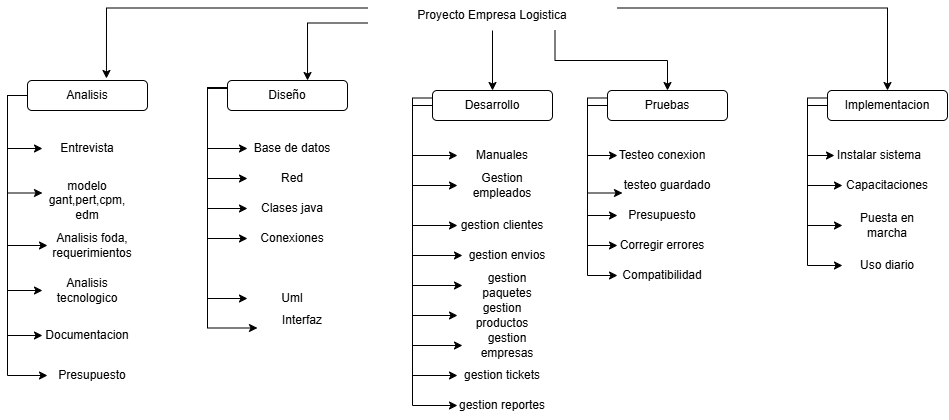

The diagram above was exported from draw.io. Its source (the exported page's mxGraphModel, read from the mxfile embedded in the PNG):
<mxGraphModel dx="1679" dy="434" grid="1" gridSize="10" guides="1" tooltips="1" connect="1" arrows="1" fold="1" page="1" pageScale="1" pageWidth="827" pageHeight="1169" math="0" shadow="0">
  <root>
    <mxCell id="0" />
    <mxCell id="1" parent="0" />
    <mxCell id="mBxlK9i6jQx_mTLfzsFV-72" edge="1" parent="1" source="mBxlK9i6jQx_mTLfzsFV-1" style="edgeStyle=orthogonalEdgeStyle;rounded=0;orthogonalLoop=1;jettySize=auto;html=1;exitX=0.5;exitY=1;exitDx=0;exitDy=0;entryX=0.5;entryY=0;entryDx=0;entryDy=0;" target="mBxlK9i6jQx_mTLfzsFV-4">
      <mxGeometry relative="1" as="geometry" />
    </mxCell>
    <mxCell id="mBxlK9i6jQx_mTLfzsFV-73" edge="1" parent="1" source="mBxlK9i6jQx_mTLfzsFV-1" style="edgeStyle=orthogonalEdgeStyle;rounded=0;orthogonalLoop=1;jettySize=auto;html=1;exitX=0.75;exitY=1;exitDx=0;exitDy=0;entryX=0.5;entryY=0;entryDx=0;entryDy=0;" target="mBxlK9i6jQx_mTLfzsFV-5">
      <mxGeometry relative="1" as="geometry" />
    </mxCell>
    <mxCell id="mBxlK9i6jQx_mTLfzsFV-74" edge="1" parent="1" source="mBxlK9i6jQx_mTLfzsFV-1" style="edgeStyle=orthogonalEdgeStyle;rounded=0;orthogonalLoop=1;jettySize=auto;html=1;exitX=1;exitY=0.25;exitDx=0;exitDy=0;entryX=0.5;entryY=0;entryDx=0;entryDy=0;" target="mBxlK9i6jQx_mTLfzsFV-6">
      <mxGeometry relative="1" as="geometry" />
    </mxCell>
    <mxCell id="mBxlK9i6jQx_mTLfzsFV-1" parent="1" style="text;html=1;whiteSpace=wrap;strokeColor=none;fillColor=none;align=center;verticalAlign=middle;rounded=0;" value="Proyecto Empresa Logistica" vertex="1">
      <mxGeometry height="30" width="250" x="270" y="110" as="geometry" />
    </mxCell>
    <mxCell id="mBxlK9i6jQx_mTLfzsFV-13" edge="1" parent="1" source="mBxlK9i6jQx_mTLfzsFV-2" style="edgeStyle=orthogonalEdgeStyle;rounded=0;orthogonalLoop=1;jettySize=auto;html=1;exitX=0;exitY=0.5;exitDx=0;exitDy=0;entryX=0;entryY=0.5;entryDx=0;entryDy=0;" target="mBxlK9i6jQx_mTLfzsFV-7">
      <mxGeometry relative="1" as="geometry" />
    </mxCell>
    <mxCell id="mBxlK9i6jQx_mTLfzsFV-14" edge="1" parent="1" source="mBxlK9i6jQx_mTLfzsFV-2" style="edgeStyle=orthogonalEdgeStyle;rounded=0;orthogonalLoop=1;jettySize=auto;html=1;exitX=0;exitY=0.5;exitDx=0;exitDy=0;entryX=0;entryY=0.25;entryDx=0;entryDy=0;" target="mBxlK9i6jQx_mTLfzsFV-8">
      <mxGeometry relative="1" as="geometry" />
    </mxCell>
    <mxCell id="mBxlK9i6jQx_mTLfzsFV-15" edge="1" parent="1" source="mBxlK9i6jQx_mTLfzsFV-2" style="edgeStyle=orthogonalEdgeStyle;rounded=0;orthogonalLoop=1;jettySize=auto;html=1;exitX=0;exitY=0.5;exitDx=0;exitDy=0;entryX=0;entryY=0.5;entryDx=0;entryDy=0;" target="mBxlK9i6jQx_mTLfzsFV-9">
      <mxGeometry relative="1" as="geometry" />
    </mxCell>
    <mxCell id="mBxlK9i6jQx_mTLfzsFV-16" edge="1" parent="1" source="mBxlK9i6jQx_mTLfzsFV-2" style="edgeStyle=orthogonalEdgeStyle;rounded=0;orthogonalLoop=1;jettySize=auto;html=1;exitX=0;exitY=0.5;exitDx=0;exitDy=0;entryX=0;entryY=0.5;entryDx=0;entryDy=0;" target="mBxlK9i6jQx_mTLfzsFV-11">
      <mxGeometry relative="1" as="geometry" />
    </mxCell>
    <mxCell id="mBxlK9i6jQx_mTLfzsFV-17" edge="1" parent="1" source="mBxlK9i6jQx_mTLfzsFV-2" style="edgeStyle=orthogonalEdgeStyle;rounded=0;orthogonalLoop=1;jettySize=auto;html=1;exitX=0;exitY=0.5;exitDx=0;exitDy=0;entryX=0;entryY=0.5;entryDx=0;entryDy=0;" target="mBxlK9i6jQx_mTLfzsFV-12">
      <mxGeometry relative="1" as="geometry" />
    </mxCell>
    <mxCell id="mBxlK9i6jQx_mTLfzsFV-54" edge="1" parent="1" source="mBxlK9i6jQx_mTLfzsFV-2" style="edgeStyle=orthogonalEdgeStyle;rounded=0;orthogonalLoop=1;jettySize=auto;html=1;exitX=0;exitY=0.5;exitDx=0;exitDy=0;entryX=0;entryY=0.5;entryDx=0;entryDy=0;" target="mBxlK9i6jQx_mTLfzsFV-53">
      <mxGeometry relative="1" as="geometry" />
    </mxCell>
    <mxCell id="mBxlK9i6jQx_mTLfzsFV-2" parent="1" style="rounded=1;whiteSpace=wrap;html=1;" value="Analisis" vertex="1">
      <mxGeometry height="30" width="120" x="-70" y="190" as="geometry" />
    </mxCell>
    <mxCell id="mBxlK9i6jQx_mTLfzsFV-26" edge="1" parent="1" source="mBxlK9i6jQx_mTLfzsFV-3" style="edgeStyle=orthogonalEdgeStyle;rounded=0;orthogonalLoop=1;jettySize=auto;html=1;exitX=0;exitY=0.25;exitDx=0;exitDy=0;entryX=0;entryY=0.5;entryDx=0;entryDy=0;" target="mBxlK9i6jQx_mTLfzsFV-18">
      <mxGeometry relative="1" as="geometry" />
    </mxCell>
    <mxCell id="mBxlK9i6jQx_mTLfzsFV-27" edge="1" parent="1" source="mBxlK9i6jQx_mTLfzsFV-3" style="edgeStyle=orthogonalEdgeStyle;rounded=0;orthogonalLoop=1;jettySize=auto;html=1;exitX=0;exitY=0.25;exitDx=0;exitDy=0;entryX=0;entryY=0.5;entryDx=0;entryDy=0;" target="mBxlK9i6jQx_mTLfzsFV-19">
      <mxGeometry relative="1" as="geometry" />
    </mxCell>
    <mxCell id="mBxlK9i6jQx_mTLfzsFV-28" edge="1" parent="1" source="mBxlK9i6jQx_mTLfzsFV-3" style="edgeStyle=orthogonalEdgeStyle;rounded=0;orthogonalLoop=1;jettySize=auto;html=1;exitX=0;exitY=0.25;exitDx=0;exitDy=0;entryX=0;entryY=0.5;entryDx=0;entryDy=0;" target="mBxlK9i6jQx_mTLfzsFV-20">
      <mxGeometry relative="1" as="geometry" />
    </mxCell>
    <mxCell id="mBxlK9i6jQx_mTLfzsFV-29" edge="1" parent="1" source="mBxlK9i6jQx_mTLfzsFV-3" style="edgeStyle=orthogonalEdgeStyle;rounded=0;orthogonalLoop=1;jettySize=auto;html=1;exitX=0;exitY=0.25;exitDx=0;exitDy=0;entryX=0;entryY=0.5;entryDx=0;entryDy=0;" target="mBxlK9i6jQx_mTLfzsFV-21">
      <mxGeometry relative="1" as="geometry" />
    </mxCell>
    <mxCell id="mBxlK9i6jQx_mTLfzsFV-31" edge="1" parent="1" source="mBxlK9i6jQx_mTLfzsFV-3" style="edgeStyle=orthogonalEdgeStyle;rounded=0;orthogonalLoop=1;jettySize=auto;html=1;exitX=0;exitY=0.25;exitDx=0;exitDy=0;entryX=0;entryY=0.5;entryDx=0;entryDy=0;" target="mBxlK9i6jQx_mTLfzsFV-23">
      <mxGeometry relative="1" as="geometry" />
    </mxCell>
    <mxCell id="mBxlK9i6jQx_mTLfzsFV-32" edge="1" parent="1" source="mBxlK9i6jQx_mTLfzsFV-3" style="edgeStyle=orthogonalEdgeStyle;rounded=0;orthogonalLoop=1;jettySize=auto;html=1;exitX=0;exitY=0.25;exitDx=0;exitDy=0;entryX=0;entryY=0.75;entryDx=0;entryDy=0;" target="mBxlK9i6jQx_mTLfzsFV-24">
      <mxGeometry relative="1" as="geometry" />
    </mxCell>
    <mxCell id="mBxlK9i6jQx_mTLfzsFV-3" parent="1" style="rounded=1;whiteSpace=wrap;html=1;" value="Diseño" vertex="1">
      <mxGeometry height="30" width="120" x="130" y="190" as="geometry" />
    </mxCell>
    <mxCell id="mBxlK9i6jQx_mTLfzsFV-41" edge="1" parent="1" source="mBxlK9i6jQx_mTLfzsFV-4" style="edgeStyle=orthogonalEdgeStyle;rounded=0;orthogonalLoop=1;jettySize=auto;html=1;exitX=0;exitY=0.5;exitDx=0;exitDy=0;entryX=0;entryY=0.5;entryDx=0;entryDy=0;" target="mBxlK9i6jQx_mTLfzsFV-22">
      <mxGeometry relative="1" as="geometry" />
    </mxCell>
    <mxCell id="mBxlK9i6jQx_mTLfzsFV-42" edge="1" parent="1" source="mBxlK9i6jQx_mTLfzsFV-4" style="edgeStyle=orthogonalEdgeStyle;rounded=0;orthogonalLoop=1;jettySize=auto;html=1;exitX=0;exitY=0.5;exitDx=0;exitDy=0;entryX=0;entryY=0.5;entryDx=0;entryDy=0;" target="mBxlK9i6jQx_mTLfzsFV-33">
      <mxGeometry relative="1" as="geometry" />
    </mxCell>
    <mxCell id="mBxlK9i6jQx_mTLfzsFV-43" edge="1" parent="1" source="mBxlK9i6jQx_mTLfzsFV-4" style="edgeStyle=orthogonalEdgeStyle;rounded=0;orthogonalLoop=1;jettySize=auto;html=1;exitX=0;exitY=0.5;exitDx=0;exitDy=0;entryX=0;entryY=0.5;entryDx=0;entryDy=0;" target="mBxlK9i6jQx_mTLfzsFV-34">
      <mxGeometry relative="1" as="geometry" />
    </mxCell>
    <mxCell id="mBxlK9i6jQx_mTLfzsFV-44" edge="1" parent="1" source="mBxlK9i6jQx_mTLfzsFV-4" style="edgeStyle=orthogonalEdgeStyle;rounded=0;orthogonalLoop=1;jettySize=auto;html=1;exitX=0;exitY=0.5;exitDx=0;exitDy=0;entryX=0;entryY=0.5;entryDx=0;entryDy=0;" target="mBxlK9i6jQx_mTLfzsFV-35">
      <mxGeometry relative="1" as="geometry" />
    </mxCell>
    <mxCell id="mBxlK9i6jQx_mTLfzsFV-45" edge="1" parent="1" source="mBxlK9i6jQx_mTLfzsFV-4" style="edgeStyle=orthogonalEdgeStyle;rounded=0;orthogonalLoop=1;jettySize=auto;html=1;exitX=0;exitY=0.5;exitDx=0;exitDy=0;entryX=0;entryY=0.5;entryDx=0;entryDy=0;" target="mBxlK9i6jQx_mTLfzsFV-36">
      <mxGeometry relative="1" as="geometry" />
    </mxCell>
    <mxCell id="mBxlK9i6jQx_mTLfzsFV-46" edge="1" parent="1" source="mBxlK9i6jQx_mTLfzsFV-4" style="edgeStyle=orthogonalEdgeStyle;rounded=0;orthogonalLoop=1;jettySize=auto;html=1;exitX=0;exitY=0.5;exitDx=0;exitDy=0;entryX=0;entryY=0.5;entryDx=0;entryDy=0;" target="mBxlK9i6jQx_mTLfzsFV-37">
      <mxGeometry relative="1" as="geometry" />
    </mxCell>
    <mxCell id="mBxlK9i6jQx_mTLfzsFV-47" edge="1" parent="1" source="mBxlK9i6jQx_mTLfzsFV-4" style="edgeStyle=orthogonalEdgeStyle;rounded=0;orthogonalLoop=1;jettySize=auto;html=1;exitX=0;exitY=0.25;exitDx=0;exitDy=0;entryX=0;entryY=0.5;entryDx=0;entryDy=0;" target="mBxlK9i6jQx_mTLfzsFV-38">
      <mxGeometry relative="1" as="geometry" />
    </mxCell>
    <mxCell id="mBxlK9i6jQx_mTLfzsFV-48" edge="1" parent="1" source="mBxlK9i6jQx_mTLfzsFV-4" style="edgeStyle=orthogonalEdgeStyle;rounded=0;orthogonalLoop=1;jettySize=auto;html=1;exitX=0;exitY=0.5;exitDx=0;exitDy=0;entryX=0;entryY=0.5;entryDx=0;entryDy=0;" target="mBxlK9i6jQx_mTLfzsFV-39">
      <mxGeometry relative="1" as="geometry" />
    </mxCell>
    <mxCell id="mBxlK9i6jQx_mTLfzsFV-49" edge="1" parent="1" source="mBxlK9i6jQx_mTLfzsFV-4" style="edgeStyle=orthogonalEdgeStyle;rounded=0;orthogonalLoop=1;jettySize=auto;html=1;exitX=0;exitY=0.5;exitDx=0;exitDy=0;entryX=0;entryY=0.5;entryDx=0;entryDy=0;" target="mBxlK9i6jQx_mTLfzsFV-40">
      <mxGeometry relative="1" as="geometry" />
    </mxCell>
    <mxCell id="mBxlK9i6jQx_mTLfzsFV-4" parent="1" style="rounded=1;whiteSpace=wrap;html=1;" value="Desarrollo" vertex="1">
      <mxGeometry height="30" width="120" x="335" y="200" as="geometry" />
    </mxCell>
    <mxCell id="mBxlK9i6jQx_mTLfzsFV-57" edge="1" parent="1" source="mBxlK9i6jQx_mTLfzsFV-5" style="edgeStyle=orthogonalEdgeStyle;rounded=0;orthogonalLoop=1;jettySize=auto;html=1;exitX=0;exitY=0.5;exitDx=0;exitDy=0;entryX=0;entryY=0.5;entryDx=0;entryDy=0;" target="mBxlK9i6jQx_mTLfzsFV-50">
      <mxGeometry relative="1" as="geometry" />
    </mxCell>
    <mxCell id="mBxlK9i6jQx_mTLfzsFV-58" edge="1" parent="1" source="mBxlK9i6jQx_mTLfzsFV-5" style="edgeStyle=orthogonalEdgeStyle;rounded=0;orthogonalLoop=1;jettySize=auto;html=1;exitX=0;exitY=0.5;exitDx=0;exitDy=0;entryX=0;entryY=0.75;entryDx=0;entryDy=0;" target="mBxlK9i6jQx_mTLfzsFV-51">
      <mxGeometry relative="1" as="geometry" />
    </mxCell>
    <mxCell id="mBxlK9i6jQx_mTLfzsFV-59" edge="1" parent="1" source="mBxlK9i6jQx_mTLfzsFV-5" style="edgeStyle=orthogonalEdgeStyle;rounded=0;orthogonalLoop=1;jettySize=auto;html=1;exitX=0;exitY=0.5;exitDx=0;exitDy=0;entryX=0;entryY=0.5;entryDx=0;entryDy=0;" target="mBxlK9i6jQx_mTLfzsFV-52">
      <mxGeometry relative="1" as="geometry" />
    </mxCell>
    <mxCell id="mBxlK9i6jQx_mTLfzsFV-60" edge="1" parent="1" source="mBxlK9i6jQx_mTLfzsFV-5" style="edgeStyle=orthogonalEdgeStyle;rounded=0;orthogonalLoop=1;jettySize=auto;html=1;exitX=0;exitY=0.25;exitDx=0;exitDy=0;entryX=0;entryY=0.5;entryDx=0;entryDy=0;" target="mBxlK9i6jQx_mTLfzsFV-55">
      <mxGeometry relative="1" as="geometry" />
    </mxCell>
    <mxCell id="mBxlK9i6jQx_mTLfzsFV-61" edge="1" parent="1" source="mBxlK9i6jQx_mTLfzsFV-5" style="edgeStyle=orthogonalEdgeStyle;rounded=0;orthogonalLoop=1;jettySize=auto;html=1;exitX=0;exitY=0.5;exitDx=0;exitDy=0;entryX=0;entryY=0.5;entryDx=0;entryDy=0;" target="mBxlK9i6jQx_mTLfzsFV-56">
      <mxGeometry relative="1" as="geometry" />
    </mxCell>
    <mxCell id="mBxlK9i6jQx_mTLfzsFV-5" parent="1" style="rounded=1;whiteSpace=wrap;html=1;" value="Pruebas" vertex="1">
      <mxGeometry height="30" width="120" x="510" y="200" as="geometry" />
    </mxCell>
    <mxCell id="mBxlK9i6jQx_mTLfzsFV-66" edge="1" parent="1" source="mBxlK9i6jQx_mTLfzsFV-6" style="edgeStyle=orthogonalEdgeStyle;rounded=0;orthogonalLoop=1;jettySize=auto;html=1;exitX=0;exitY=0.5;exitDx=0;exitDy=0;entryX=0;entryY=0.5;entryDx=0;entryDy=0;" target="mBxlK9i6jQx_mTLfzsFV-62">
      <mxGeometry relative="1" as="geometry" />
    </mxCell>
    <mxCell id="mBxlK9i6jQx_mTLfzsFV-67" edge="1" parent="1" source="mBxlK9i6jQx_mTLfzsFV-6" style="edgeStyle=orthogonalEdgeStyle;rounded=0;orthogonalLoop=1;jettySize=auto;html=1;exitX=0;exitY=0.25;exitDx=0;exitDy=0;entryX=0;entryY=0.5;entryDx=0;entryDy=0;" target="mBxlK9i6jQx_mTLfzsFV-63">
      <mxGeometry relative="1" as="geometry" />
    </mxCell>
    <mxCell id="mBxlK9i6jQx_mTLfzsFV-68" edge="1" parent="1" source="mBxlK9i6jQx_mTLfzsFV-6" style="edgeStyle=orthogonalEdgeStyle;rounded=0;orthogonalLoop=1;jettySize=auto;html=1;exitX=0;exitY=0.5;exitDx=0;exitDy=0;entryX=0;entryY=0.5;entryDx=0;entryDy=0;" target="mBxlK9i6jQx_mTLfzsFV-64">
      <mxGeometry relative="1" as="geometry" />
    </mxCell>
    <mxCell id="mBxlK9i6jQx_mTLfzsFV-69" edge="1" parent="1" source="mBxlK9i6jQx_mTLfzsFV-6" style="edgeStyle=orthogonalEdgeStyle;rounded=0;orthogonalLoop=1;jettySize=auto;html=1;exitX=0;exitY=0.5;exitDx=0;exitDy=0;entryX=0;entryY=0.5;entryDx=0;entryDy=0;" target="mBxlK9i6jQx_mTLfzsFV-65">
      <mxGeometry relative="1" as="geometry" />
    </mxCell>
    <mxCell id="mBxlK9i6jQx_mTLfzsFV-6" parent="1" style="rounded=1;whiteSpace=wrap;html=1;" value="Implementacion" vertex="1">
      <mxGeometry height="30" width="120" x="730" y="200" as="geometry" />
    </mxCell>
    <mxCell id="mBxlK9i6jQx_mTLfzsFV-7" parent="1" style="text;html=1;whiteSpace=wrap;strokeColor=none;fillColor=none;align=center;verticalAlign=middle;rounded=0;" value="Entrevista" vertex="1">
      <mxGeometry height="30" width="90" x="-55" y="243" as="geometry" />
    </mxCell>
    <mxCell id="mBxlK9i6jQx_mTLfzsFV-8" parent="1" style="text;html=1;whiteSpace=wrap;strokeColor=none;fillColor=none;align=center;verticalAlign=middle;rounded=0;" value="modelo gant,pert,cpm, edm" vertex="1">
      <mxGeometry height="30" width="90" x="-55" y="295" as="geometry" />
    </mxCell>
    <mxCell id="mBxlK9i6jQx_mTLfzsFV-9" parent="1" style="text;html=1;whiteSpace=wrap;strokeColor=none;fillColor=none;align=center;verticalAlign=middle;rounded=0;" value="Analisis foda, requerimientos" vertex="1">
      <mxGeometry height="30" width="90" x="-50" y="340" as="geometry" />
    </mxCell>
    <mxCell id="mBxlK9i6jQx_mTLfzsFV-11" parent="1" style="text;html=1;whiteSpace=wrap;strokeColor=none;fillColor=none;align=center;verticalAlign=middle;rounded=0;" value="Analisis tecnologico" vertex="1">
      <mxGeometry height="30" width="90" x="-55" y="385" as="geometry" />
    </mxCell>
    <mxCell id="mBxlK9i6jQx_mTLfzsFV-12" parent="1" style="text;html=1;whiteSpace=wrap;strokeColor=none;fillColor=none;align=center;verticalAlign=middle;rounded=0;" value="Documentacion" vertex="1">
      <mxGeometry height="30" width="90" x="-55" y="430" as="geometry" />
    </mxCell>
    <mxCell id="mBxlK9i6jQx_mTLfzsFV-18" parent="1" style="text;html=1;whiteSpace=wrap;strokeColor=none;fillColor=none;align=center;verticalAlign=middle;rounded=0;" value="Base de datos" vertex="1">
      <mxGeometry height="30" width="90" x="150" y="243" as="geometry" />
    </mxCell>
    <mxCell id="mBxlK9i6jQx_mTLfzsFV-19" parent="1" style="text;html=1;whiteSpace=wrap;strokeColor=none;fillColor=none;align=center;verticalAlign=middle;rounded=0;" value="Red" vertex="1">
      <mxGeometry height="30" width="90" x="150" y="273" as="geometry" />
    </mxCell>
    <mxCell id="mBxlK9i6jQx_mTLfzsFV-20" parent="1" style="text;html=1;whiteSpace=wrap;strokeColor=none;fillColor=none;align=center;verticalAlign=middle;rounded=0;" value="Clases java" vertex="1">
      <mxGeometry height="30" width="90" x="150" y="303" as="geometry" />
    </mxCell>
    <mxCell id="mBxlK9i6jQx_mTLfzsFV-21" parent="1" style="text;html=1;whiteSpace=wrap;strokeColor=none;fillColor=none;align=center;verticalAlign=middle;rounded=0;" value="Conexiones" vertex="1">
      <mxGeometry height="30" width="90" x="150" y="333" as="geometry" />
    </mxCell>
    <mxCell id="mBxlK9i6jQx_mTLfzsFV-22" parent="1" style="text;html=1;whiteSpace=wrap;strokeColor=none;fillColor=none;align=center;verticalAlign=middle;rounded=0;" value="Manuales" vertex="1">
      <mxGeometry height="30" width="90" x="360" y="250" as="geometry" />
    </mxCell>
    <mxCell id="mBxlK9i6jQx_mTLfzsFV-23" parent="1" style="text;html=1;whiteSpace=wrap;strokeColor=none;fillColor=none;align=center;verticalAlign=middle;rounded=0;" value="Uml" vertex="1">
      <mxGeometry height="30" width="90" x="150" y="393" as="geometry" />
    </mxCell>
    <mxCell id="mBxlK9i6jQx_mTLfzsFV-24" parent="1" style="text;html=1;whiteSpace=wrap;strokeColor=none;fillColor=none;align=center;verticalAlign=middle;rounded=0;" value="Interfaz" vertex="1">
      <mxGeometry height="30" width="90" x="160" y="415" as="geometry" />
    </mxCell>
    <mxCell id="mBxlK9i6jQx_mTLfzsFV-33" parent="1" style="text;html=1;whiteSpace=wrap;strokeColor=none;fillColor=none;align=center;verticalAlign=middle;rounded=0;" value="Gestion empleados" vertex="1">
      <mxGeometry height="30" width="90" x="360" y="280" as="geometry" />
    </mxCell>
    <mxCell id="mBxlK9i6jQx_mTLfzsFV-34" parent="1" style="text;html=1;whiteSpace=wrap;strokeColor=none;fillColor=none;align=center;verticalAlign=middle;rounded=0;" value="gestion clientes" vertex="1">
      <mxGeometry height="30" width="90" x="360" y="320" as="geometry" />
    </mxCell>
    <mxCell id="mBxlK9i6jQx_mTLfzsFV-35" parent="1" style="text;html=1;whiteSpace=wrap;strokeColor=none;fillColor=none;align=center;verticalAlign=middle;rounded=0;" value="gestion envios" vertex="1">
      <mxGeometry height="30" width="90" x="365" y="350" as="geometry" />
    </mxCell>
    <mxCell id="mBxlK9i6jQx_mTLfzsFV-36" parent="1" style="text;html=1;whiteSpace=wrap;strokeColor=none;fillColor=none;align=center;verticalAlign=middle;rounded=0;" value="gestion paquetes" vertex="1">
      <mxGeometry height="30" width="90" x="365" y="380" as="geometry" />
    </mxCell>
    <mxCell id="mBxlK9i6jQx_mTLfzsFV-37" parent="1" style="text;html=1;whiteSpace=wrap;strokeColor=none;fillColor=none;align=center;verticalAlign=middle;rounded=0;" value="gestion productos" vertex="1">
      <mxGeometry height="30" width="90" x="360" y="410" as="geometry" />
    </mxCell>
    <mxCell id="mBxlK9i6jQx_mTLfzsFV-38" parent="1" style="text;html=1;whiteSpace=wrap;strokeColor=none;fillColor=none;align=center;verticalAlign=middle;rounded=0;" value="gestion empresas" vertex="1">
      <mxGeometry height="30" width="90" x="365" y="440" as="geometry" />
    </mxCell>
    <mxCell id="mBxlK9i6jQx_mTLfzsFV-39" parent="1" style="text;html=1;whiteSpace=wrap;strokeColor=none;fillColor=none;align=center;verticalAlign=middle;rounded=0;" value="gestion tickets" vertex="1">
      <mxGeometry height="30" width="90" x="360" y="470" as="geometry" />
    </mxCell>
    <mxCell id="mBxlK9i6jQx_mTLfzsFV-40" parent="1" style="text;html=1;whiteSpace=wrap;strokeColor=none;fillColor=none;align=center;verticalAlign=middle;rounded=0;" value="gestion reportes" vertex="1">
      <mxGeometry height="30" width="90" x="360" y="500" as="geometry" />
    </mxCell>
    <mxCell id="mBxlK9i6jQx_mTLfzsFV-50" parent="1" style="text;html=1;whiteSpace=wrap;strokeColor=none;fillColor=none;align=center;verticalAlign=middle;rounded=0;" value="Testeo conexion" vertex="1">
      <mxGeometry height="30" width="90" x="520" y="250" as="geometry" />
    </mxCell>
    <mxCell id="mBxlK9i6jQx_mTLfzsFV-51" parent="1" style="text;html=1;whiteSpace=wrap;strokeColor=none;fillColor=none;align=center;verticalAlign=middle;rounded=0;" value="testeo guardado" vertex="1">
      <mxGeometry height="30" width="90" x="525" y="280" as="geometry" />
    </mxCell>
    <mxCell id="mBxlK9i6jQx_mTLfzsFV-52" parent="1" style="text;html=1;whiteSpace=wrap;strokeColor=none;fillColor=none;align=center;verticalAlign=middle;rounded=0;" value="Presupuesto" vertex="1">
      <mxGeometry height="30" width="90" x="520" y="310" as="geometry" />
    </mxCell>
    <mxCell id="mBxlK9i6jQx_mTLfzsFV-53" parent="1" style="text;html=1;whiteSpace=wrap;strokeColor=none;fillColor=none;align=center;verticalAlign=middle;rounded=0;" value="Presupuesto" vertex="1">
      <mxGeometry height="30" width="90" x="-50" y="470" as="geometry" />
    </mxCell>
    <mxCell id="mBxlK9i6jQx_mTLfzsFV-55" parent="1" style="text;html=1;whiteSpace=wrap;strokeColor=none;fillColor=none;align=center;verticalAlign=middle;rounded=0;" value="Corregir errores" vertex="1">
      <mxGeometry height="30" width="90" x="520" y="340" as="geometry" />
    </mxCell>
    <mxCell id="mBxlK9i6jQx_mTLfzsFV-56" parent="1" style="text;html=1;whiteSpace=wrap;strokeColor=none;fillColor=none;align=center;verticalAlign=middle;rounded=0;" value="Compatibilidad" vertex="1">
      <mxGeometry height="30" width="90" x="520" y="370" as="geometry" />
    </mxCell>
    <mxCell id="mBxlK9i6jQx_mTLfzsFV-62" parent="1" style="text;html=1;whiteSpace=wrap;strokeColor=none;fillColor=none;align=center;verticalAlign=middle;rounded=0;" value="Instalar sistema" vertex="1">
      <mxGeometry height="30" width="90" x="737" y="250" as="geometry" />
    </mxCell>
    <mxCell id="mBxlK9i6jQx_mTLfzsFV-63" parent="1" style="text;html=1;whiteSpace=wrap;strokeColor=none;fillColor=none;align=center;verticalAlign=middle;rounded=0;" value="Capacitaciones" vertex="1">
      <mxGeometry height="30" width="90" x="745" y="280" as="geometry" />
    </mxCell>
    <mxCell id="mBxlK9i6jQx_mTLfzsFV-64" parent="1" style="text;html=1;whiteSpace=wrap;strokeColor=none;fillColor=none;align=center;verticalAlign=middle;rounded=0;" value="Puesta en marcha" vertex="1">
      <mxGeometry height="30" width="90" x="745" y="320" as="geometry" />
    </mxCell>
    <mxCell id="mBxlK9i6jQx_mTLfzsFV-65" parent="1" style="text;html=1;whiteSpace=wrap;strokeColor=none;fillColor=none;align=center;verticalAlign=middle;rounded=0;" value="Uso diario" vertex="1">
      <mxGeometry height="30" width="90" x="745" y="360" as="geometry" />
    </mxCell>
    <mxCell id="mBxlK9i6jQx_mTLfzsFV-70" edge="1" parent="1" source="mBxlK9i6jQx_mTLfzsFV-1" style="edgeStyle=orthogonalEdgeStyle;rounded=0;orthogonalLoop=1;jettySize=auto;html=1;exitX=0;exitY=0.25;exitDx=0;exitDy=0;entryX=0.658;entryY=-0.067;entryDx=0;entryDy=0;entryPerimeter=0;" target="mBxlK9i6jQx_mTLfzsFV-2">
      <mxGeometry relative="1" as="geometry" />
    </mxCell>
    <mxCell id="mBxlK9i6jQx_mTLfzsFV-71" edge="1" parent="1" source="mBxlK9i6jQx_mTLfzsFV-1" style="edgeStyle=orthogonalEdgeStyle;rounded=0;orthogonalLoop=1;jettySize=auto;html=1;exitX=0;exitY=0.75;exitDx=0;exitDy=0;entryX=0.667;entryY=0;entryDx=0;entryDy=0;entryPerimeter=0;" target="mBxlK9i6jQx_mTLfzsFV-3">
      <mxGeometry relative="1" as="geometry" />
    </mxCell>
  </root>
</mxGraphModel>